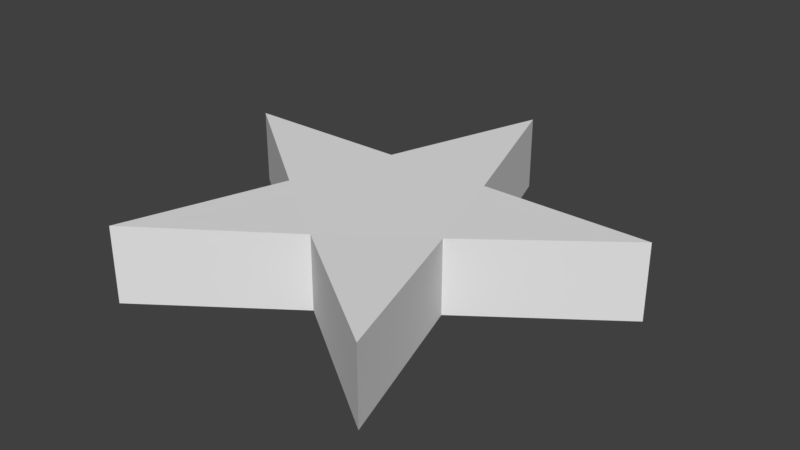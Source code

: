# Source: starB.blend  (saved by Blender 2.78.0; exported with 4.5.12 LTS)
import bpy
from mathutils import Matrix  # noqa: F401  (used for matrix-valued properties, if any)

bpy.ops.wm.read_factory_settings(use_empty=True)
scene = bpy.context.scene
scene.name = 'Scene'

# ---- collections
col_collection_1 = bpy.data.collections.new('Collection 1'); scene.collection.children.link(col_collection_1)

# ---- world
world_world = bpy.data.worlds.new('World'); scene.world = world_world
world_world.color = (0.05088, 0.05088, 0.05088)
world_world.use_sun_shadow = False
world_world.sun_shadow_jitter_overblur = 0.0
world_world.cycles.sampling_method = 'MANUAL'

# ---- meshes
me_cylinder = bpy.data.meshes.new('Cylinder')
me_cylinder.from_pydata([(1.254e-08, 2.052, 0.3281), (1.254e-08, 2.052, -0.3281), (1.951, 0.6341, 0.3281), (1.951, 0.6341, -0.3281), (1.206, -1.66, 0.3281), (1.206, -1.66, -0.3281), (-1.206, -1.66, 0.3281), (-1.206, -1.66, -0.3281), (-1.951, 0.6341, 0.3281), (-1.951, 0.6341, -0.3281), (0.4755, 0.6545, 0.3198), (0.4755, 0.6545, -0.3198), (-0.4755, 0.6545, 0.3198), (-0.4755, 0.6545, -0.3198), (-0.7694, -0.25, 0.3198), (-0.7694, -0.25, -0.3198), (0.7694, -0.25, 0.3198), (0.7694, -0.25, -0.3198), (-5.96e-08, -0.809, 0.3198), (-1.192e-07, -0.809, -0.3198)], [], [(10, 11, 3, 2), (16, 17, 5, 4), (18, 19, 7, 6), (3, 11, 1, 13, 9, 15, 7, 19, 5, 17), (14, 15, 9, 8), (12, 13, 1, 0), (0, 10, 2, 16, 4, 18, 6, 14, 8, 12), (0, 1, 11, 10), (8, 9, 13, 12), (6, 7, 15, 14), (2, 3, 17, 16), (4, 5, 19, 18)])
me_cylinder.use_remesh_preserve_volume = False
me_cylinder.use_remesh_preserve_attributes = False
me_cylinder.use_mirror_vertex_groups = False
me_cylinder.update()

# ---- objects
ob_cylinder = bpy.data.objects.new('Cylinder', me_cylinder)

# ---- transforms, parenting, visibility, modifiers, constraints
ob_cylinder.location = (0.2883, -0.8445, 0.4314)
ob_cylinder.lineart.crease_threshold = 0.0

# ---- collection membership
col_collection_1.objects.link(ob_cylinder)

# ---- scene / render settings (as saved in the file)
scene.frame_start = 1; scene.frame_end = 250; scene.frame_set(1)
scene.render.engine = 'BLENDER_EEVEE_NEXT'
scene.render.resolution_percentage = 50
scene.render.dither_intensity = 0.0
scene.cycles.use_denoising = False
scene.cycles.samples = 128
scene.cycles.sampling_pattern = 'TABULATED_SOBOL'
scene.cycles.light_sampling_threshold = 0.0
scene.cycles.use_adaptive_sampling = False
scene.cycles.use_light_tree = False
scene.cycles.blur_glossy = 0.0
scene.cycles.sample_clamp_indirect = 0.0
scene.view_settings.view_transform = 'Standard'
bpy.context.view_layer.update()

# ---- added for rendering (the .blend has no active camera and no usable light): camera, sun
cam_auto = bpy.data.cameras.new('AutoCamera')
cam_auto.lens = 50.0
cam_auto.sensor_width = 36.0
cam_auto.clip_end = 1000.0
ob_auto_camera = bpy.data.objects.new('AutoCamera', cam_auto)
scene.collection.objects.link(ob_auto_camera)
ob_auto_camera.location = (5.30844, -6.67271, 4.44746)
ob_auto_camera.rotation_euler = (1.09748, -7.21219e-08, 0.694738)
scene.camera = ob_auto_camera
light_auto_sun = bpy.data.lights.new('AutoSun', 'SUN')
light_auto_sun.energy = 3.0
light_auto_sun.angle = 0.0523599
ob_auto_sun = bpy.data.objects.new('AutoSun', light_auto_sun)
scene.collection.objects.link(ob_auto_sun)
ob_auto_sun.rotation_euler = (0.872665, 0.174533, 0.523599)
bpy.context.view_layer.update()
